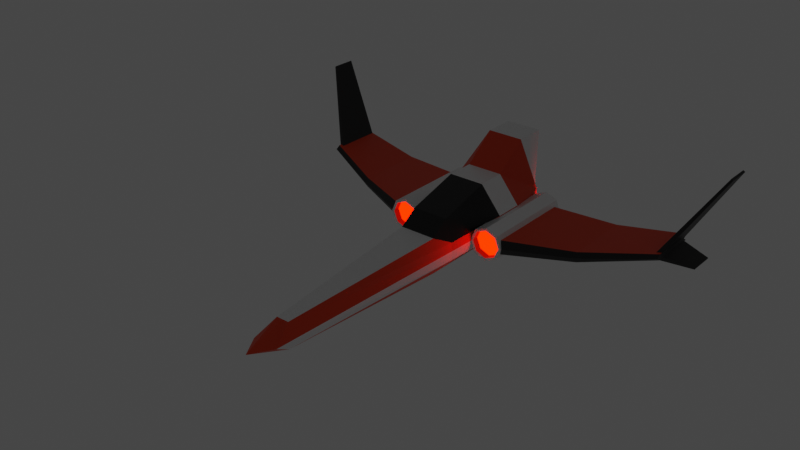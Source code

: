 # Source: Speeder.blend  (saved by Blender 2.90.8; exported with 4.5.12 LTS)
import bpy
from mathutils import Matrix  # noqa: F401  (used for matrix-valued properties, if any)

bpy.ops.wm.read_factory_settings(use_empty=True)
scene = bpy.context.scene
scene.name = 'Scene'

# ---- collections
col_collection = bpy.data.collections.new('Collection'); scene.collection.children.link(col_collection)
col_ship = bpy.data.collections.new('Ship'); scene.collection.children.link(col_ship)

# ---- materials (node trees are filled in below, after node groups)
mat_secondary_001 = bpy.data.materials.new('Secondary.001')
mat_secondary_001.use_transparent_shadow = False
mat_dark_001 = bpy.data.materials.new('Dark.001')
mat_dark_001.use_transparent_shadow = False
mat_base_001 = bpy.data.materials.new('Base.001')
mat_base_001.alpha_threshold = 0.0
mat_base_001.use_transparent_shadow = False
mat_base_001.line_color = (0.0, 0.0, 0.0, 1.0)
mat_trim_001 = bpy.data.materials.new('Trim.001')
mat_trim_001.use_transparent_shadow = False
mat_glass = bpy.data.materials.new('Glass')
mat_glass.use_transparent_shadow = False
mat_glow_001 = bpy.data.materials.new('Glow.001')
mat_glow_001.use_transparent_shadow = False

# ---- material node trees
mat_secondary_001.use_nodes = True; mat_secondary_001.node_tree.nodes.clear()
_N = mat_secondary_001.node_tree.nodes; _L = mat_secondary_001.node_tree.links
n0 = _N.new('ShaderNodeBsdfPrincipled'); n0.name = 'Principled BSDF'; n0.location = (10, 300)
n0.distribution = 'GGX'
n0.subsurface_method = 'BURLEY'
n0.inputs[0].default_value = (0.8, 0.05102, 0.0, 1.0)
n0.inputs[3].default_value = 1.45
n0.inputs[27].default_value = (0.0, 0.0, 0.0, 1.0)
n0.inputs[28].default_value = 1.0
n1 = _N.new('ShaderNodeOutputMaterial'); n1.name = 'Material Output'; n1.location = (300, 300)
_L.new(n0.outputs[0], n1.inputs[0])
n1.is_active_output = True
mat_dark_001.use_nodes = True; mat_dark_001.node_tree.nodes.clear()
_N = mat_dark_001.node_tree.nodes; _L = mat_dark_001.node_tree.links
n0 = _N.new('ShaderNodeBsdfPrincipled'); n0.name = 'Principled BSDF'; n0.location = (10, 300)
n0.distribution = 'GGX'
n0.subsurface_method = 'BURLEY'
n0.inputs[0].default_value = (0.009018, 0.009018, 0.009018, 1.0)
n0.inputs[3].default_value = 1.45
n0.inputs[27].default_value = (0.0, 0.0, 0.0, 1.0)
n0.inputs[28].default_value = 1.0
n1 = _N.new('ShaderNodeOutputMaterial'); n1.name = 'Material Output'; n1.location = (300, 300)
_L.new(n0.outputs[0], n1.inputs[0])
n1.is_active_output = True
mat_base_001.use_nodes = True; mat_base_001.node_tree.nodes.clear()
_N = mat_base_001.node_tree.nodes; _L = mat_base_001.node_tree.links
n0 = _N.new('ShaderNodeOutputMaterial'); n0.name = 'Material Output'; n0.location = (300, 300)
n1 = _N.new('ShaderNodeBsdfPrincipled'); n1.name = 'Principled BSDF'; n1.location = (10, 300)
n1.distribution = 'GGX'
n1.subsurface_method = 'BURLEY'
n1.inputs[0].default_value = (1.0, 1.0, 1.0, 1.0)
n1.inputs[1].default_value = 0.5
n1.inputs[3].default_value = 1.45
n1.inputs[27].default_value = (0.0, 0.0, 0.0, 1.0)
n1.inputs[28].default_value = 1.0
_L.new(n1.outputs[0], n0.inputs[0])
n0.is_active_output = True
mat_trim_001.use_nodes = True; mat_trim_001.node_tree.nodes.clear()
_N = mat_trim_001.node_tree.nodes; _L = mat_trim_001.node_tree.links
n0 = _N.new('ShaderNodeBsdfPrincipled'); n0.name = 'Principled BSDF'; n0.location = (10, 300)
n0.distribution = 'GGX'
n0.subsurface_method = 'BURLEY'
n0.inputs[0].default_value = (1.0, 0.0, 0.003181, 1.0)
n0.inputs[3].default_value = 1.45
n0.inputs[27].default_value = (0.0, 0.0, 0.0, 1.0)
n0.inputs[28].default_value = 1.0
n1 = _N.new('ShaderNodeOutputMaterial'); n1.name = 'Material Output'; n1.location = (300, 300)
_L.new(n0.outputs[0], n1.inputs[0])
n1.is_active_output = True
mat_glass.use_nodes = True; mat_glass.node_tree.nodes.clear()
_N = mat_glass.node_tree.nodes; _L = mat_glass.node_tree.links
n0 = _N.new('ShaderNodeBsdfPrincipled'); n0.name = 'Principled BSDF'; n0.location = (10, 300)
n0.distribution = 'GGX'
n0.subsurface_method = 'BURLEY'
n0.inputs[0].default_value = (0.0, 0.0, 0.0, 1.0)
n0.inputs[2].default_value = 0.2
n0.inputs[3].default_value = 1.45
n0.inputs[27].default_value = (0.0, 0.0, 0.0, 1.0)
n0.inputs[28].default_value = 1.0
n1 = _N.new('ShaderNodeOutputMaterial'); n1.name = 'Material Output'; n1.location = (300, 300)
_L.new(n0.outputs[0], n1.inputs[0])
n1.is_active_output = True
mat_glow_001.use_nodes = True; mat_glow_001.node_tree.nodes.clear()
_N = mat_glow_001.node_tree.nodes; _L = mat_glow_001.node_tree.links
n0 = _N.new('ShaderNodeOutputMaterial'); n0.name = 'Material Output'; n0.location = (300, 300)
n1 = _N.new('ShaderNodeEmission'); n1.name = 'Emission'; n1.location = (10, 300)
n1.inputs[0].default_value = (1.0, 0.004803, 0.0, 1.0)
n1.inputs[1].default_value = 10.0
_L.new(n1.outputs[0], n0.inputs[0])
n0.is_active_output = True

# ---- world
world_world = bpy.data.worlds.new('World'); scene.world = world_world
world_world.use_nodes = True; world_world.node_tree.nodes.clear()
_N = world_world.node_tree.nodes; _L = world_world.node_tree.links
n0 = _N.new('ShaderNodeOutputWorld'); n0.name = 'World Output'; n0.location = (300, 300)
n1 = _N.new('ShaderNodeBackground'); n1.name = 'Background'; n1.location = (10, 300)
n1.inputs[0].default_value = (0.05088, 0.05088, 0.05088, 1.0)
_L.new(n1.outputs[0], n0.inputs[0])
n0.is_active_output = True
world_world.color = (0.05088, 0.05088, 0.05088)
world_world.use_sun_shadow = False
world_world.sun_shadow_jitter_overblur = 0.0

# ---- meshes
me_cube_008 = bpy.data.meshes.new('Cube.008')
me_cube_008.from_pydata([(3.258, 1.414, 0.697), (3.258, 1.414, -0.1084), (3.258, 6.344, 0.697), (3.258, 6.344, -0.1084), (10.42, 4.597, 1.053), (10.42, 4.597, 0.7195), (10.42, 7.355, 1.053), (10.42, 7.355, 0.7195), (6.804, 6.849, 0.579), (6.804, 6.849, 0.009647), (6.804, 3.006, 0.579), (6.804, 3.006, 0.009647), (3.411, 1.236, 0.2943), (3.411, 6.094, 0.2943), (10.42, 7.105, 0.8861), (10.42, 4.347, 0.8861), (6.804, 2.828, 0.2943), (6.804, 6.599, 0.2943), (-3.258, 1.414, 0.697), (-3.258, 1.414, -0.1084), (-3.258, 6.344, 0.697), (-3.258, 6.344, -0.1084), (-10.42, 4.597, 1.053), (-10.42, 4.597, 0.7195), (-10.42, 7.355, 1.053), (-10.42, 7.355, 0.7195), (-6.804, 6.849, 0.579), (-6.804, 6.849, 0.009647), (-6.804, 3.006, 0.579), (-6.804, 3.006, 0.009647), (-3.411, 1.236, 0.2943), (-3.411, 6.094, 0.2943), (-10.42, 7.105, 0.8861), (-10.42, 4.347, 0.8861), (-6.804, 2.828, 0.2943), (-6.804, 6.599, 0.2943), (1.0, 8.111, 3.912), (1.0, 6.578, -1.0), (1.0, -1.0, 1.0), (1.0, -1.0, -1.0), (-1.0, 8.111, 3.912), (-1.0, 6.578, -1.0), (-1.0, -1.0, 1.0), (-1.0, -1.0, -1.0), (1.417, 7.355, 0.582), (-0.7037, -11.59, -0.2534), (0.7037, -11.59, -0.2534), (-1.417, 7.355, 0.582), (-0.3453, -10.48, 0.4643), (1.417, 7.355, 1.082), (0.3453, -10.48, 0.4643), (-1.417, 7.355, 1.082), (1.417, 7.355, 0.08195), (0.3453, -10.48, -0.9712), (-1.417, 7.355, 0.08195), (-0.3453, -10.48, -0.9712), (-1.0, 0.0, -1.0), (1.0, 0.0, 1.695), (-1.0, 0.0, 1.695), (1.0, 0.0, -1.0), (1.417, 0.0, 0.0), (-1.417, 0.0, 0.0), (1.417, 0.0, 0.5), (-1.417, 0.0, 0.5), (-1.417, 0.0, -0.5), (1.417, 0.0, -0.5), (-1.0, 2.994, 2.522), (1.0, 2.994, -1.0), (-2.182, 2.994, 0.582), (-2.182, 2.994, 1.082), (-2.182, 2.994, 0.08195), (-1.0, 2.994, -1.0), (1.0, 2.994, 2.522), (2.182, 2.994, 0.582), (2.182, 2.994, 1.082), (2.182, 2.994, 0.08195), (0.0, 6.578, -1.0), (0.0, -1.0, 1.0), (0.0, -1.0, -1.0), (3.086e-16, 8.111, 3.912), (0.0, 7.355, 0.582), (0.0, -12.76, -0.2534), (0.0, 7.355, 1.082), (0.0, -10.48, 0.4643), (0.0, -10.48, -0.9712), (0.0, 7.355, 0.08195), (0.0, 0.0, -1.0), (0.0, 0.0, 1.695), (0.0, 2.994, 2.522), (0.0, 2.994, -1.0), (-1.0, 6.38, 3.912), (1.0, 6.196, -1.0), (-1.799, 6.973, 0.582), (-1.799, 6.973, 1.082), (-1.799, 6.973, 0.08195), (-1.0, 6.196, -1.0), (1.0, 6.38, 3.912), (1.799, 6.973, 0.582), (1.799, 6.973, 1.082), (1.799, 6.973, 0.08195), (0.0, 6.196, -1.0), (3.086e-16, 6.38, 3.912), (-1.0, 4.595, -1.0), (1.0, 4.595, 2.522), (2.175, 4.595, 0.582), (2.175, 4.595, 1.082), (2.175, 4.595, 0.08195), (0.0, 4.595, -1.0), (0.0, 4.595, 2.522), (-1.0, 4.595, 2.522), (1.0, 4.595, -1.0), (-2.175, 4.595, 0.582), (-2.175, 4.595, 1.082), (-2.175, 4.595, 0.08195), (2.597, 6.69, 1.077), (2.597, 1.208, 1.065), (3.149, 6.69, 0.848), (3.14, 1.208, 0.8397), (3.377, 6.69, 0.296), (3.366, 1.208, 0.296), (3.149, 6.69, -0.256), (3.14, 1.208, -0.2477), (2.597, 6.69, -0.4846), (2.597, 1.208, -0.4729), (2.045, 6.69, -0.256), (2.053, 1.208, -0.2477), (1.816, 6.69, 0.296), (1.828, 1.208, 0.296), (2.045, 6.69, 0.848), (2.053, 1.208, 0.8397), (3.247, 1.208, 0.9459), (2.597, 1.208, 1.215), (3.516, 1.208, 0.296), (3.247, 1.208, -0.3538), (2.597, 1.208, -0.623), (1.947, 1.208, -0.3538), (1.678, 1.208, 0.296), (1.947, 1.208, 0.9459), (3.14, 1.571, 0.8397), (2.597, 1.571, 1.065), (3.366, 1.571, 0.296), (3.14, 1.571, -0.2477), (2.597, 1.571, -0.4729), (2.053, 1.571, -0.2477), (1.828, 1.571, 0.296), (2.053, 1.571, 0.8397), (2.597, 6.69, 1.215), (3.247, 6.69, 0.9459), (3.516, 6.69, 0.296), (3.247, 6.69, -0.3538), (2.597, 6.69, -0.623), (1.947, 6.69, -0.3538), (1.678, 6.69, 0.296), (1.947, 6.69, 0.9459), (2.597, 6.503, 1.077), (3.149, 6.503, 0.848), (3.377, 6.503, 0.296), (3.149, 6.503, -0.256), (2.597, 6.503, -0.4846), (2.045, 6.503, -0.256), (1.816, 6.503, 0.296), (2.045, 6.503, 0.848), (-2.597, 6.69, 1.077), (-2.597, 1.208, 1.065), (-3.149, 6.69, 0.848), (-3.14, 1.208, 0.8397), (-3.377, 6.69, 0.296), (-3.366, 1.208, 0.296), (-3.149, 6.69, -0.256), (-3.14, 1.208, -0.2477), (-2.597, 6.69, -0.4846), (-2.597, 1.208, -0.4729), (-2.045, 6.69, -0.256), (-2.053, 1.208, -0.2477), (-1.816, 6.69, 0.296), (-1.828, 1.208, 0.296), (-2.045, 6.69, 0.848), (-2.053, 1.208, 0.8397), (-3.247, 1.208, 0.9459), (-2.597, 1.208, 1.215), (-3.516, 1.208, 0.296), (-3.247, 1.208, -0.3538), (-2.597, 1.208, -0.623), (-1.947, 1.208, -0.3538), (-1.678, 1.208, 0.296), (-1.947, 1.208, 0.9459), (-3.14, 1.571, 0.8397), (-2.597, 1.571, 1.065), (-3.366, 1.571, 0.296), (-3.14, 1.571, -0.2477), (-2.597, 1.571, -0.4729), (-2.053, 1.571, -0.2477), (-1.828, 1.571, 0.296), (-2.053, 1.571, 0.8397), (-2.597, 6.69, 1.215), (-3.247, 6.69, 0.9459), (-3.516, 6.69, 0.296), (-3.247, 6.69, -0.3538), (-2.597, 6.69, -0.623), (-1.947, 6.69, -0.3538), (-1.678, 6.69, 0.296), (-1.947, 6.69, 0.9459), (-2.597, 6.503, 1.077), (-3.149, 6.503, 0.848), (-3.377, 6.503, 0.296), (-3.149, 6.503, -0.256), (-2.597, 6.503, -0.4846), (-2.045, 6.503, -0.256), (-1.816, 6.503, 0.296), (-2.045, 6.503, 0.848), (1.292e-16, 6.841, 1.769), (1.292e-16, 7.708, 1.494), (0.8391, 6.841, 1.421), (0.645, 7.708, 1.227), (1.187, 6.841, 0.582), (0.9121, 7.708, 0.582), (0.8391, 6.841, -0.2572), (0.645, 7.708, -0.063), (-1.037e-07, 6.841, -0.6047), (-8.16e-08, 7.708, -0.3301), (-0.8391, 6.841, -0.2572), (-0.645, 7.708, -0.063), (-1.187, 6.841, 0.582), (-0.9121, 7.708, 0.582), (-0.8391, 6.841, 1.421), (-0.645, 7.708, 1.227), (0.8391, 7.708, 1.421), (1.292e-16, 7.708, 1.769), (1.187, 7.708, 0.582), (0.8391, 7.708, -0.2572), (-1.037e-07, 7.708, -0.6047), (-0.8391, 7.708, -0.2572), (-1.187, 7.708, 0.582), (-0.8391, 7.708, 1.421), (0.645, 7.399, 1.227), (5.395e-16, 7.399, 1.494), (0.9121, 7.399, 0.582), (0.645, 7.399, -0.063), (-8.16e-08, 7.399, -0.3301), (-0.645, 7.399, -0.063), (-0.9121, 7.399, 0.582), (-0.645, 7.399, 1.227), (0.645, 7.486, 1.227), (4.545e-16, 7.486, 1.494), (0.9121, 7.486, 0.582), (0.645, 7.486, -0.063), (-8.16e-08, 7.486, -0.3301), (-0.645, 7.486, -0.063), (-0.9121, 7.486, 0.582), (-0.645, 7.486, 1.227), (10.33, 4.691, 0.828), (10.12, 4.691, 0.9555), (10.33, 7.291, 0.828), (10.12, 7.291, 0.9555), (12.6, 6.811, 4.799), (12.49, 6.811, 4.862), (12.6, 8.101, 4.799), (12.49, 8.101, 4.862), (-10.39, 4.691, 0.828), (-10.17, 4.691, 0.9555), (-10.39, 7.291, 0.828), (-10.17, 7.291, 0.9555), (-12.66, 6.811, 4.799), (-12.55, 6.811, 4.862), (-12.66, 8.101, 4.799), (-12.55, 8.101, 4.862), (9.964, 4.581, 0.7041), (10.1, 4.581, 0.9308), (9.964, 7.063, 0.7041), (10.1, 7.063, 0.9308), (11.5, 6.356, -0.1606), (11.57, 6.356, -0.03942), (11.5, 7.683, -0.1606), (11.57, 7.683, -0.03942), (-10.02, 4.581, 0.7041), (-10.16, 4.581, 0.9308), (-10.02, 7.063, 0.7041), (-10.16, 7.063, 0.9308), (-11.56, 6.356, -0.1606), (-11.63, 6.356, -0.03942), (-11.56, 7.683, -0.1606), (-11.63, 7.683, -0.03942)], [], [(12, 1, 3, 13), (17, 9, 7, 14), (14, 7, 5, 15), (16, 11, 1, 12), (8, 6, 4, 10), (9, 3, 1, 11), (7, 9, 11, 5), (2, 8, 10, 0), (15, 5, 11, 16), (13, 3, 9, 17), (2, 13, 17, 8), (4, 15, 16, 10), (10, 16, 12, 0), (6, 14, 15, 4), (8, 17, 14, 6), (0, 12, 13, 2), (30, 31, 21, 19), (35, 32, 25, 27), (32, 33, 23, 25), (34, 30, 19, 29), (26, 28, 22, 24), (27, 29, 19, 21), (25, 23, 29, 27), (20, 18, 28, 26), (33, 34, 29, 23), (31, 35, 27, 21), (20, 26, 35, 31), (22, 28, 34, 33), (28, 18, 30, 34), (24, 22, 33, 32), (26, 24, 32, 35), (18, 20, 31, 30), (87, 58, 42, 77), (83, 77, 42, 48), (93, 90, 40, 51), (86, 59, 39, 78), (62, 57, 38), (82, 79, 36, 49), (85, 80, 44, 52), (65, 60, 46, 53), (94, 92, 47, 54), (84, 81, 45, 55), (80, 82, 49, 44), (60, 62, 50, 46), (92, 93, 51, 47), (81, 83, 48, 45), (78, 84, 55, 43), (95, 94, 54, 41), (59, 65, 53, 39), (76, 85, 52, 37), (67, 75, 65, 59), (43, 55, 64, 56), (45, 48, 63, 61), (73, 74, 62, 60), (55, 45, 61, 64), (75, 73, 60, 65), (74, 72, 57, 62), (89, 67, 59, 86), (48, 42, 63), (88, 66, 58, 87), (108, 109, 66, 88), (107, 110, 67, 89), (105, 103, 72, 74), (106, 104, 73, 75), (104, 105, 74, 73), (110, 106, 75, 67), (56, 64, 70, 71), (61, 63, 69, 68), (64, 61, 68, 70), (63, 58, 66, 69), (102, 107, 89, 71), (103, 108, 88, 72), (72, 88, 87, 57), (71, 89, 86, 56), (41, 54, 85, 76), (39, 53, 84, 78), (46, 50, 83, 81), (47, 51, 82, 80), (53, 46, 81, 84), (54, 47, 80, 85), (51, 40, 79, 82), (56, 86, 78, 43), (50, 38, 77, 83), (57, 87, 77, 38), (36, 79, 101, 96), (41, 76, 100, 95), (37, 52, 99, 91), (44, 49, 98, 97), (52, 44, 97, 99), (49, 36, 96, 98), (76, 37, 91, 100), (79, 40, 90, 101), (102, 113, 94, 95), (111, 112, 93, 92), (113, 111, 92, 94), (112, 109, 90, 93), (69, 66, 109, 112), (70, 68, 111, 113), (68, 69, 112, 111), (71, 70, 113, 102), (96, 101, 108, 103), (95, 100, 107, 102), (91, 99, 106, 110), (97, 98, 105, 104), (99, 97, 104, 106), (98, 96, 103, 105), (100, 91, 110, 107), (101, 90, 109, 108), (146, 131, 130, 147), (147, 130, 132, 148), (148, 132, 133, 149), (149, 133, 134, 150), (150, 134, 135, 151), (151, 135, 136, 152), (129, 127, 144, 145), (152, 136, 137, 153), (153, 137, 131, 146), (114, 116, 155, 154), (115, 117, 130, 131), (117, 119, 132, 130), (119, 121, 133, 132), (121, 123, 134, 133), (123, 125, 135, 134), (125, 127, 136, 135), (127, 129, 137, 136), (129, 115, 131, 137), (138, 139, 145, 144, 143, 142, 141, 140), (125, 123, 142, 143), (121, 119, 140, 141), (117, 115, 139, 138), (115, 129, 145, 139), (127, 125, 143, 144), (123, 121, 141, 142), (119, 117, 138, 140), (116, 114, 146, 147), (118, 116, 147, 148), (120, 118, 148, 149), (122, 120, 149, 150), (124, 122, 150, 151), (126, 124, 151, 152), (128, 126, 152, 153), (114, 128, 153, 146), (154, 155, 156, 157, 158, 159, 160, 161), (128, 114, 154, 161), (124, 126, 160, 159), (120, 122, 158, 157), (116, 118, 156, 155), (126, 128, 161, 160), (122, 124, 159, 158), (118, 120, 157, 156), (194, 195, 178, 179), (195, 196, 180, 178), (196, 197, 181, 180), (197, 198, 182, 181), (198, 199, 183, 182), (199, 200, 184, 183), (177, 193, 192, 175), (200, 201, 185, 184), (201, 194, 179, 185), (162, 202, 203, 164), (163, 179, 178, 165), (165, 178, 180, 167), (167, 180, 181, 169), (169, 181, 182, 171), (171, 182, 183, 173), (173, 183, 184, 175), (175, 184, 185, 177), (177, 185, 179, 163), (186, 188, 189, 190, 191, 192, 193, 187), (173, 191, 190, 171), (169, 189, 188, 167), (165, 186, 187, 163), (163, 187, 193, 177), (175, 192, 191, 173), (171, 190, 189, 169), (167, 188, 186, 165), (164, 195, 194, 162), (166, 196, 195, 164), (168, 197, 196, 166), (170, 198, 197, 168), (172, 199, 198, 170), (174, 200, 199, 172), (176, 201, 200, 174), (162, 194, 201, 176), (202, 209, 208, 207, 206, 205, 204, 203), (176, 209, 202, 162), (172, 207, 208, 174), (168, 205, 206, 170), (164, 203, 204, 166), (174, 208, 209, 176), (170, 206, 207, 172), (166, 204, 205, 168), (210, 227, 226, 212), (212, 226, 228, 214), (214, 228, 229, 216), (216, 229, 230, 218), (218, 230, 231, 220), (220, 231, 232, 222), (211, 225, 241, 235), (222, 232, 233, 224), (224, 233, 227, 210), (210, 212, 214, 216, 218, 220, 222, 224), (211, 213, 226, 227), (213, 215, 228, 226), (215, 217, 229, 228), (217, 219, 230, 229), (219, 221, 231, 230), (221, 223, 232, 231), (223, 225, 233, 232), (225, 211, 227, 233), (237, 236, 244, 245), (223, 221, 239, 240), (219, 217, 237, 238), (215, 213, 234, 236), (225, 223, 240, 241), (221, 219, 238, 239), (217, 215, 236, 237), (213, 211, 235, 234), (242, 243, 249, 248, 247, 246, 245, 244), (234, 235, 243, 242), (235, 241, 249, 243), (240, 239, 247, 248), (238, 237, 245, 246), (236, 234, 242, 244), (241, 240, 248, 249), (239, 238, 246, 247), (250, 251, 253, 252), (252, 253, 257, 256), (256, 257, 255, 254), (254, 255, 251, 250), (252, 256, 254, 250), (257, 253, 251, 255), (258, 260, 261, 259), (260, 264, 265, 261), (264, 262, 263, 265), (262, 258, 259, 263), (260, 258, 262, 264), (265, 263, 259, 261), (266, 267, 269, 268), (268, 269, 273, 272), (272, 273, 271, 270), (270, 271, 267, 266), (268, 272, 270, 266), (273, 269, 267, 271), (274, 276, 277, 275), (276, 280, 281, 277), (280, 278, 279, 281), (278, 274, 275, 279), (276, 274, 278, 280), (281, 279, 275, 277), (38, 50, 62), (63, 42, 58)])
me_cube_008.polygons.foreach_set('material_index', [0, 1, 1, 1, 0, 0, 0, 0, 1, 1, 1, 1, 1, 1, 1, 0, 0, 1, 1, 1, 0, 0, 0, 0, 1, 1, 1, 1, 1, 1, 1, 0, 4, 2, 2, 0, 4, 2, 0, 2, 0, 0, 0, 0, 0, 0, 0, 0, 0, 0, 0, 0, 0, 0, 2, 2, 4, 0, 0, 4, 2, 0, 2, 2, 0, 0, 0, 0, 2, 4, 0, 2, 4, 0, 0, 0, 0, 0, 0, 0, 2, 0, 2, 4, 2, 0, 0, 0, 0, 2, 0, 2, 0, 0, 2, 0, 2, 2, 0, 0, 0, 0, 0, 0, 2, 0, 0, 0, 2, 2, 2, 2, 2, 2, 1, 2, 2, 1, 2, 2, 2, 2, 2, 2, 2, 2, 5, 1, 1, 1, 1, 1, 1, 1, 2, 2, 2, 2, 2, 2, 2, 2, 5, 1, 1, 1, 1, 1, 1, 1, 2, 2, 2, 2, 2, 2, 1, 2, 2, 1, 2, 2, 2, 2, 2, 2, 2, 2, 5, 1, 1, 1, 1, 1, 1, 1, 2, 2, 2, 2, 2, 2, 2, 2, 5, 1, 1, 1, 1, 1, 1, 1, 1, 1, 1, 1, 1, 1, 1, 1, 1, 1, 1, 1, 1, 1, 1, 1, 1, 1, 1, 1, 1, 1, 1, 1, 1, 1, 5, 1, 1, 1, 1, 1, 1, 1, 1, 1, 1, 1, 1, 1, 1, 1, 1, 1, 1, 1, 1, 1, 1, 1, 1, 1, 1, 1, 1, 1, 1, 1, 0, 4])
_uv = me_cube_008.uv_layers.new(name='UVMap')
_uv.uv.foreach_set('vector', [0.5, 0.0, 0.625, 0.0, 0.625, 0.25, 0.5, 0.25, 0.5, 0.375, 0.625, 0.375, 0.625, 0.5, 0.5, 0.5, 0.5, 0.5, 0.625, 0.5, 0.625, 0.75, 0.5, 0.75, 0.5, 0.875, 0.625, 0.875, 0.625, 1.0, 0.5, 1.0, 0.25, 0.5, 0.375, 0.5, 0.375, 0.75, 0.25, 0.75, 0.75, 0.5, 0.875, 0.5, 0.875, 0.75, 0.75, 0.75, 0.625, 0.5, 0.75, 0.5, 0.75, 0.75, 0.625, 0.75, 0.125, 0.5, 0.25, 0.5, 0.25, 0.75, 0.125, 0.75, 0.5, 0.75, 0.625, 0.75, 0.625, 0.875, 0.5, 0.875, 0.5, 0.25, 0.625, 0.25, 0.625, 0.375, 0.5, 0.375, 0.375, 0.25, 0.5, 0.25, 0.5, 0.375, 0.375, 0.375, 0.375, 0.75, 0.5, 0.75, 0.5, 0.875, 0.375, 0.875, 0.375, 0.875, 0.5, 0.875, 0.5, 1.0, 0.375, 1.0, 0.375, 0.5, 0.5, 0.5, 0.5, 0.75, 0.375, 0.75, 0.375, 0.375, 0.5, 0.375, 0.5, 0.5, 0.375, 0.5, 0.375, 0.0, 0.5, 0.0, 0.5, 0.25, 0.375, 0.25, 0.5, 0.0, 0.5, 0.25, 0.625, 0.25, 0.625, 0.0, 0.5, 0.375, 0.5, 0.5, 0.625, 0.5, 0.625, 0.375, 0.5, 0.5, 0.5, 0.75, 0.625, 0.75, 0.625, 0.5, 0.5, 0.875, 0.5, 1.0, 0.625, 1.0, 0.625, 0.875, 0.25, 0.5, 0.25, 0.75, 0.375, 0.75, 0.375, 0.5, 0.75, 0.5, 0.75, 0.75, 0.875, 0.75, 0.875, 0.5, 0.625, 0.5, 0.625, 0.75, 0.75, 0.75, 0.75, 0.5, 0.125, 0.5, 0.125, 0.75, 0.25, 0.75, 0.25, 0.5, 0.5, 0.75, 0.5, 0.875, 0.625, 0.875, 0.625, 0.75, 0.5, 0.25, 0.5, 0.375, 0.625, 0.375, 0.625, 0.25, 0.375, 0.25, 0.375, 0.375, 0.5, 0.375, 0.5, 0.25, 0.375, 0.75, 0.375, 0.875, 0.5, 0.875, 0.5, 0.75, 0.375, 0.875, 0.375, 1.0, 0.5, 1.0, 0.5, 0.875, 0.375, 0.5, 0.375, 0.75, 0.5, 0.75, 0.5, 0.5, 0.375, 0.375, 0.375, 0.5, 0.5, 0.5, 0.5, 0.375, 0.375, 0.0, 0.375, 0.25, 0.5, 0.25, 0.5, 0.0, 0.75, 0.625, 0.875, 0.625, 0.875, 0.75, 0.75, 0.75, 0.5625, 0.875, 0.625, 0.875, 0.625, 1.0, 0.5625, 1.0, 0.5625, 0.2188, 0.625, 0.2188, 0.625, 0.25, 0.5625, 0.25, 0.25, 0.625, 0.375, 0.625, 0.375, 0.75, 0.25, 0.75, 0.5625, 0.625, 0.625, 0.625, 0.625, 0.75, 0.5625, 0.375, 0.625, 0.375, 0.625, 0.5, 0.5625, 0.5, 0.4375, 0.375, 0.5, 0.375, 0.5, 0.5, 0.4375, 0.5, 0.4375, 0.625, 0.5, 0.625, 0.5, 0.75, 0.4375, 0.75, 0.4375, 0.2188, 0.5, 0.2188, 0.5, 0.25, 0.4375, 0.25, 0.4375, 0.875, 0.5, 0.875, 0.5, 1.0, 0.4375, 1.0, 0.5, 0.375, 0.5625, 0.375, 0.5625, 0.5, 0.5, 0.5, 0.5, 0.625, 0.5625, 0.625, 0.5625, 0.75, 0.5, 0.75, 0.5, 0.2188, 0.5625, 0.2188, 0.5625, 0.25, 0.5, 0.25, 0.5, 0.875, 0.5625, 0.875, 0.5625, 1.0, 0.5, 1.0, 0.375, 0.875, 0.4375, 0.875, 0.4375, 1.0, 0.375, 1.0, 0.375, 0.2188, 0.4375, 0.2188, 0.4375, 0.25, 0.375, 0.25, 0.375, 0.625, 0.4375, 0.625, 0.4375, 0.75, 0.375, 0.75, 0.375, 0.375, 0.4375, 0.375, 0.4375, 0.5, 0.375, 0.5, 0.375, 0.5625, 0.4375, 0.5625, 0.4375, 0.625, 0.375, 0.625, 0.375, 0.0, 0.4375, 0.0, 0.4375, 0.125, 0.375, 0.125, 0.5, 0.0, 0.5625, 0.0, 0.5625, 0.125, 0.5, 0.125, 0.5, 0.5625, 0.5625, 0.5625, 0.5625, 0.625, 0.5, 0.625, 0.4375, 0.0, 0.5, 0.0, 0.5, 0.125, 0.4375, 0.125, 0.4375, 0.5625, 0.5, 0.5625, 0.5, 0.625, 0.4375, 0.625, 0.5625, 0.5625, 0.625, 0.5625, 0.625, 0.625, 0.5625, 0.625, 0.25, 0.5625, 0.375, 0.5625, 0.375, 0.625, 0.25, 0.625, 0.5625, 0.0, 0.625, 0.0, 0.5625, 0.125, 0.75, 0.5625, 0.875, 0.5625, 0.875, 0.625, 0.75, 0.625, 0.75, 0.5469, 0.875, 0.5469, 0.875, 0.5625, 0.75, 0.5625, 0.25, 0.5469, 0.375, 0.5469, 0.375, 0.5625, 0.25, 0.5625, 0.5625, 0.5469, 0.625, 0.5469, 0.625, 0.5625, 0.5625, 0.5625, 0.4375, 0.5469, 0.5, 0.5469, 0.5, 0.5625, 0.4375, 0.5625, 0.5, 0.5469, 0.5625, 0.5469, 0.5625, 0.5625, 0.5, 0.5625, 0.375, 0.5469, 0.4375, 0.5469, 0.4375, 0.5625, 0.375, 0.5625, 0.375, 0.125, 0.4375, 0.125, 0.4375, 0.1875, 0.375, 0.1875, 0.5, 0.125, 0.5625, 0.125, 0.5625, 0.1875, 0.5, 0.1875, 0.4375, 0.125, 0.5, 0.125, 0.5, 0.1875, 0.4375, 0.1875, 0.5625, 0.125, 0.625, 0.125, 0.625, 0.1875, 0.5625, 0.1875, 0.125, 0.5469, 0.25, 0.5469, 0.25, 0.5625, 0.125, 0.5625, 0.625, 0.5469, 0.75, 0.5469, 0.75, 0.5625, 0.625, 0.5625, 0.625, 0.5625, 0.75, 0.5625, 0.75, 0.625, 0.625, 0.625, 0.125, 0.5625, 0.25, 0.5625, 0.25, 0.625, 0.125, 0.625, 0.375, 0.25, 0.4375, 0.25, 0.4375, 0.375, 0.375, 0.375, 0.375, 0.75, 0.4375, 0.75, 0.4375, 0.875, 0.375, 0.875, 0.5, 0.75, 0.5625, 0.75, 0.5625, 0.875, 0.5, 0.875, 0.5, 0.25, 0.5625, 0.25, 0.5625, 0.375, 0.5, 0.375, 0.4375, 0.75, 0.5, 0.75, 0.5, 0.875, 0.4375, 0.875, 0.4375, 0.25, 0.5, 0.25, 0.5, 0.375, 0.4375, 0.375, 0.5625, 0.25, 0.625, 0.25, 0.625, 0.375, 0.5625, 0.375, 0.125, 0.625, 0.25, 0.625, 0.25, 0.75, 0.125, 0.75, 0.5625, 0.75, 0.625, 0.75, 0.625, 0.875, 0.5625, 0.875, 0.625, 0.625, 0.75, 0.625, 0.75, 0.75, 0.625, 0.75, 0.625, 0.5, 0.75, 0.5, 0.75, 0.5312, 0.625, 0.5312, 0.125, 0.5, 0.25, 0.5, 0.25, 0.5312, 0.125, 0.5312, 0.375, 0.5, 0.4375, 0.5, 0.4375, 0.5312, 0.375, 0.5312, 0.5, 0.5, 0.5625, 0.5, 0.5625, 0.5312, 0.5, 0.5312, 0.4375, 0.5, 0.5, 0.5, 0.5, 0.5312, 0.4375, 0.5312, 0.5625, 0.5, 0.625, 0.5, 0.625, 0.5312, 0.5625, 0.5312, 0.25, 0.5, 0.375, 0.5, 0.375, 0.5312, 0.25, 0.5312, 0.75, 0.5, 0.875, 0.5, 0.875, 0.5312, 0.75, 0.5312, 0.375, 0.2031, 0.4375, 0.2031, 0.4375, 0.2188, 0.375, 0.2188, 0.5, 0.2031, 0.5625, 0.2031, 0.5625, 0.2188, 0.5, 0.2188, 0.4375, 0.2031, 0.5, 0.2031, 0.5, 0.2188, 0.4375, 0.2188, 0.5625, 0.2031, 0.625, 0.2031, 0.625, 0.2188, 0.5625, 0.2188, 0.5625, 0.1875, 0.625, 0.1875, 0.625, 0.2031, 0.5625, 0.2031, 0.4375, 0.1875, 0.5, 0.1875, 0.5, 0.2031, 0.4375, 0.2031, 0.5, 0.1875, 0.5625, 0.1875, 0.5625, 0.2031, 0.5, 0.2031, 0.375, 0.1875, 0.4375, 0.1875, 0.4375, 0.2031, 0.375, 0.2031, 0.625, 0.5312, 0.75, 0.5312, 0.75, 0.5469, 0.625, 0.5469, 0.125, 0.5312, 0.25, 0.5312, 0.25, 0.5469, 0.125, 0.5469, 0.375, 0.5312, 0.4375, 0.5312, 0.4375, 0.5469, 0.375, 0.5469, 0.5, 0.5312, 0.5625, 0.5312, 0.5625, 0.5469, 0.5, 0.5469, 0.4375, 0.5312, 0.5, 0.5312, 0.5, 0.5469, 0.4375, 0.5469, 0.5625, 0.5312, 0.625, 0.5312, 0.625, 0.5469, 0.5625, 0.5469, 0.25, 0.5312, 0.375, 0.5312, 0.375, 0.5469, 0.25, 0.5469, 0.75, 0.5312, 0.875, 0.5312, 0.875, 0.5469, 0.75, 0.5469, 1.0, 0.5, 1.0, 1.0, 0.875, 1.0, 0.875, 0.5, 0.875, 0.5, 0.875, 1.0, 0.75, 1.0, 0.75, 0.5, 0.75, 0.5, 0.75, 1.0, 0.625, 1.0, 0.625, 0.5, 0.625, 0.5, 0.625, 1.0, 0.5, 1.0, 0.5, 0.5, 0.5, 0.5, 0.5, 1.0, 0.375, 1.0, 0.375, 0.5, 0.375, 0.5, 0.375, 1.0, 0.25, 1.0, 0.25, 0.5, 0.108, 0.392, 0.0492, 0.25, 0.0492, 0.25, 0.108, 0.392, 0.25, 0.5, 0.25, 1.0, 0.125, 1.0, 0.125, 0.5, 0.125, 0.5, 0.125, 1.0, 0.0, 1.0, 0.0, 0.5, 0.75, 0.4539, 0.8942, 0.3942, 0.8942, 0.3942, 0.75, 0.4539, 0.25, 0.4508, 0.392, 0.392, 0.4197, 0.4197, 0.25, 0.49, 0.392, 0.392, 0.4508, 0.25, 0.49, 0.25, 0.4197, 0.4197, 0.4508, 0.25, 0.392, 0.108, 0.4197, 0.08029, 0.49, 0.25, 0.392, 0.108, 0.25, 0.0492, 0.25, 0.01, 0.4197, 0.08029, 0.25, 0.0492, 0.108, 0.108, 0.08029, 0.08029, 0.25, 0.01, 0.108, 0.108, 0.0492, 0.25, 0.01, 0.25, 0.08029, 0.08029, 0.0492, 0.25, 0.108, 0.392, 0.08029, 0.4197, 0.01, 0.25, 0.108, 0.392, 0.25, 0.4508, 0.25, 0.49, 0.08029, 0.4197, 0.392, 0.392, 0.25, 0.4508, 0.108, 0.392, 0.0492, 0.25, 0.108, 0.108, 0.25, 0.0492, 0.392, 0.108, 0.4508, 0.25, 0.108, 0.108, 0.25, 0.0492, 0.25, 0.0492, 0.108, 0.108, 0.392, 0.108, 0.4508, 0.25, 0.4508, 0.25, 0.392, 0.108, 0.392, 0.392, 0.25, 0.4508, 0.25, 0.4508, 0.392, 0.392, 0.25, 0.4508, 0.108, 0.392, 0.108, 0.392, 0.25, 0.4508, 0.0492, 0.25, 0.108, 0.108, 0.108, 0.108, 0.0492, 0.25, 0.25, 0.0492, 0.392, 0.108, 0.392, 0.108, 0.25, 0.0492, 0.4508, 0.25, 0.392, 0.392, 0.392, 0.392, 0.4508, 0.25, 0.8942, 0.3942, 0.75, 0.4539, 0.75, 0.49, 0.9197, 0.4197, 0.9539, 0.25, 0.8942, 0.3942, 0.9197, 0.4197, 0.99, 0.25, 0.8942, 0.1058, 0.9539, 0.25, 0.99, 0.25, 0.9197, 0.08029, 0.75, 0.04613, 0.8942, 0.1058, 0.9197, 0.08029, 0.75, 0.01, 0.6058, 0.1058, 0.75, 0.04613, 0.75, 0.01, 0.5803, 0.08029, 0.5461, 0.25, 0.6058, 0.1058, 0.5803, 0.08029, 0.51, 0.25, 0.6058, 0.3942, 0.5461, 0.25, 0.51, 0.25, 0.5803, 0.4197, 0.75, 0.4539, 0.6058, 0.3942, 0.5803, 0.4197, 0.75, 0.49, 0.75, 0.4539, 0.8942, 0.3942, 0.9539, 0.25, 0.8942, 0.1058, 0.75, 0.04613, 0.6058, 0.1058, 0.5461, 0.25, 0.6058, 0.3942, 0.6058, 0.3942, 0.75, 0.4539, 0.75, 0.4539, 0.6058, 0.3942, 0.6058, 0.1058, 0.5461, 0.25, 0.5461, 0.25, 0.6058, 0.1058, 0.8942, 0.1058, 0.75, 0.04613, 0.75, 0.04613, 0.8942, 0.1058, 0.8942, 0.3942, 0.9539, 0.25, 0.9539, 0.25, 0.8942, 0.3942, 0.5461, 0.25, 0.6058, 0.3942, 0.6058, 0.3942, 0.5461, 0.25, 0.75, 0.04613, 0.6058, 0.1058, 0.6058, 0.1058, 0.75, 0.04613, 0.9539, 0.25, 0.8942, 0.1058, 0.8942, 0.1058, 0.9539, 0.25, 1.0, 0.5, 0.875, 0.5, 0.875, 1.0, 1.0, 1.0, 0.875, 0.5, 0.75, 0.5, 0.75, 1.0, 0.875, 1.0, 0.75, 0.5, 0.625, 0.5, 0.625, 1.0, 0.75, 1.0, 0.625, 0.5, 0.5, 0.5, 0.5, 1.0, 0.625, 1.0, 0.5, 0.5, 0.375, 0.5, 0.375, 1.0, 0.5, 1.0, 0.375, 0.5, 0.25, 0.5, 0.25, 1.0, 0.375, 1.0, 0.108, 0.392, 0.108, 0.392, 0.0492, 0.25, 0.0492, 0.25, 0.25, 0.5, 0.125, 0.5, 0.125, 1.0, 0.25, 1.0, 0.125, 0.5, 0.0, 0.5, 0.0, 1.0, 0.125, 1.0, 0.75, 0.4539, 0.75, 0.4539, 0.8942, 0.3942, 0.8942, 0.3942, 0.25, 0.4508, 0.25, 0.49, 0.4197, 0.4197, 0.392, 0.392, 0.392, 0.392, 0.4197, 0.4197, 0.49, 0.25, 0.4508, 0.25, 0.4508, 0.25, 0.49, 0.25, 0.4197, 0.08029, 0.392, 0.108, 0.392, 0.108, 0.4197, 0.08029, 0.25, 0.01, 0.25, 0.0492, 0.25, 0.0492, 0.25, 0.01, 0.08029, 0.08029, 0.108, 0.108, 0.108, 0.108, 0.08029, 0.08029, 0.01, 0.25, 0.0492, 0.25, 0.0492, 0.25, 0.01, 0.25, 0.08029, 0.4197, 0.108, 0.392, 0.108, 0.392, 0.08029, 0.4197, 0.25, 0.49, 0.25, 0.4508, 0.392, 0.392, 0.4508, 0.25, 0.392, 0.108, 0.25, 0.0492, 0.108, 0.108, 0.0492, 0.25, 0.108, 0.392, 0.25, 0.4508, 0.108, 0.108, 0.108, 0.108, 0.25, 0.0492, 0.25, 0.0492, 0.392, 0.108, 0.392, 0.108, 0.4508, 0.25, 0.4508, 0.25, 0.392, 0.392, 0.392, 0.392, 0.25, 0.4508, 0.25, 0.4508, 0.25, 0.4508, 0.25, 0.4508, 0.108, 0.392, 0.108, 0.392, 0.0492, 0.25, 0.0492, 0.25, 0.108, 0.108, 0.108, 0.108, 0.25, 0.0492, 0.25, 0.0492, 0.392, 0.108, 0.392, 0.108, 0.4508, 0.25, 0.4508, 0.25, 0.392, 0.392, 0.392, 0.392, 0.8942, 0.3942, 0.9197, 0.4197, 0.75, 0.49, 0.75, 0.4539, 0.9539, 0.25, 0.99, 0.25, 0.9197, 0.4197, 0.8942, 0.3942, 0.8942, 0.1058, 0.9197, 0.08029, 0.99, 0.25, 0.9539, 0.25, 0.75, 0.04613, 0.75, 0.01, 0.9197, 0.08029, 0.8942, 0.1058, 0.6058, 0.1058, 0.5803, 0.08029, 0.75, 0.01, 0.75, 0.04613, 0.5461, 0.25, 0.51, 0.25, 0.5803, 0.08029, 0.6058, 0.1058, 0.6058, 0.3942, 0.5803, 0.4197, 0.51, 0.25, 0.5461, 0.25, 0.75, 0.4539, 0.75, 0.49, 0.5803, 0.4197, 0.6058, 0.3942, 0.75, 0.4539, 0.6058, 0.3942, 0.5461, 0.25, 0.6058, 0.1058, 0.75, 0.04613, 0.8942, 0.1058, 0.9539, 0.25, 0.8942, 0.3942, 0.6058, 0.3942, 0.6058, 0.3942, 0.75, 0.4539, 0.75, 0.4539, 0.6058, 0.1058, 0.6058, 0.1058, 0.5461, 0.25, 0.5461, 0.25, 0.8942, 0.1058, 0.8942, 0.1058, 0.75, 0.04613, 0.75, 0.04613, 0.8942, 0.3942, 0.8942, 0.3942, 0.9539, 0.25, 0.9539, 0.25, 0.5461, 0.25, 0.5461, 0.25, 0.6058, 0.3942, 0.6058, 0.3942, 0.75, 0.04613, 0.75, 0.04613, 0.6058, 0.1058, 0.6058, 0.1058, 0.9539, 0.25, 0.9539, 0.25, 0.8942, 0.1058, 0.8942, 0.1058, 1.0, 0.5, 1.0, 1.0, 0.875, 1.0, 0.875, 0.5, 0.875, 0.5, 0.875, 1.0, 0.75, 1.0, 0.75, 0.5, 0.75, 0.5, 0.75, 1.0, 0.625, 1.0, 0.625, 0.5, 0.625, 0.5, 0.625, 1.0, 0.5, 1.0, 0.5, 0.5, 0.5, 0.5, 0.5, 1.0, 0.375, 1.0, 0.375, 0.5, 0.375, 0.5, 0.375, 1.0, 0.25, 1.0, 0.25, 0.5, 0.25, 0.4345, 0.1196, 0.3804, 0.1196, 0.3804, 0.25, 0.4345, 0.25, 0.5, 0.25, 1.0, 0.125, 1.0, 0.125, 0.5, 0.125, 0.5, 0.125, 1.0, 0.0, 1.0, 0.0, 0.5, 0.75, 0.49, 0.9197, 0.4197, 0.99, 0.25, 0.9197, 0.08029, 0.75, 0.01, 0.5803, 0.08029, 0.51, 0.25, 0.5803, 0.4197, 0.25, 0.4345, 0.3804, 0.3804, 0.4197, 0.4197, 0.25, 0.49, 0.3804, 0.3804, 0.4345, 0.25, 0.49, 0.25, 0.4197, 0.4197, 0.4345, 0.25, 0.3804, 0.1196, 0.4197, 0.08029, 0.49, 0.25, 0.3804, 0.1196, 0.25, 0.06553, 0.25, 0.01, 0.4197, 0.08029, 0.25, 0.06553, 0.1196, 0.1196, 0.08029, 0.08029, 0.25, 0.01, 0.1196, 0.1196, 0.06553, 0.25, 0.01, 0.25, 0.08029, 0.08029, 0.06553, 0.25, 0.1196, 0.3804, 0.08029, 0.4197, 0.01, 0.25, 0.1196, 0.3804, 0.25, 0.4345, 0.25, 0.49, 0.08029, 0.4197, 0.3804, 0.1196, 0.4345, 0.25, 0.4345, 0.25, 0.3804, 0.1196, 0.06553, 0.25, 0.1196, 0.1196, 0.1196, 0.1196, 0.06553, 0.25, 0.25, 0.06553, 0.3804, 0.1196, 0.3804, 0.1196, 0.25, 0.06553, 0.4345, 0.25, 0.3804, 0.3804, 0.3804, 0.3804, 0.4345, 0.25, 0.1196, 0.3804, 0.06553, 0.25, 0.06553, 0.25, 0.1196, 0.3804, 0.1196, 0.1196, 0.25, 0.06553, 0.25, 0.06553, 0.1196, 0.1196, 0.3804, 0.1196, 0.4345, 0.25, 0.4345, 0.25, 0.3804, 0.1196, 0.3804, 0.3804, 0.25, 0.4345, 0.25, 0.4345, 0.3804, 0.3804, 0.3804, 0.3804, 0.25, 0.4345, 0.1196, 0.3804, 0.06553, 0.25, 0.1196, 0.1196, 0.25, 0.06553, 0.3804, 0.1196, 0.4345, 0.25, 0.3804, 0.3804, 0.25, 0.4345, 0.25, 0.4345, 0.3804, 0.3804, 0.25, 0.4345, 0.1196, 0.3804, 0.1196, 0.3804, 0.25, 0.4345, 0.06553, 0.25, 0.1196, 0.1196, 0.1196, 0.1196, 0.06553, 0.25, 0.25, 0.06553, 0.3804, 0.1196, 0.3804, 0.1196, 0.25, 0.06553, 0.4345, 0.25, 0.3804, 0.3804, 0.3804, 0.3804, 0.4345, 0.25, 0.1196, 0.3804, 0.06553, 0.25, 0.06553, 0.25, 0.1196, 0.3804, 0.1196, 0.1196, 0.25, 0.06553, 0.25, 0.06553, 0.1196, 0.1196, 0.375, 0.0, 0.625, 0.0, 0.625, 0.25, 0.375, 0.25, 0.375, 0.25, 0.625, 0.25, 0.625, 0.5, 0.375, 0.5, 0.375, 0.5, 0.625, 0.5, 0.625, 0.75, 0.375, 0.75, 0.375, 0.75, 0.625, 0.75, 0.625, 1.0, 0.375, 1.0, 0.125, 0.5, 0.375, 0.5, 0.375, 0.75, 0.125, 0.75, 0.625, 0.5, 0.875, 0.5, 0.875, 0.75, 0.625, 0.75, 0.375, 0.0, 0.375, 0.25, 0.625, 0.25, 0.625, 0.0, 0.375, 0.25, 0.375, 0.5, 0.625, 0.5, 0.625, 0.25, 0.375, 0.5, 0.375, 0.75, 0.625, 0.75, 0.625, 0.5, 0.375, 0.75, 0.375, 1.0, 0.625, 1.0, 0.625, 0.75, 0.125, 0.5, 0.125, 0.75, 0.375, 0.75, 0.375, 0.5, 0.625, 0.5, 0.625, 0.75, 0.875, 0.75, 0.875, 0.5, 0.375, 0.0, 0.625, 0.0, 0.625, 0.25, 0.375, 0.25, 0.375, 0.25, 0.625, 0.25, 0.625, 0.5, 0.375, 0.5, 0.375, 0.5, 0.625, 0.5, 0.625, 0.75, 0.375, 0.75, 0.375, 0.75, 0.625, 0.75, 0.625, 1.0, 0.375, 1.0, 0.125, 0.5, 0.375, 0.5, 0.375, 0.75, 0.125, 0.75, 0.625, 0.5, 0.875, 0.5, 0.875, 0.75, 0.625, 0.75, 0.375, 0.0, 0.375, 0.25, 0.625, 0.25, 0.625, 0.0, 0.375, 0.25, 0.375, 0.5, 0.625, 0.5, 0.625, 0.25, 0.375, 0.5, 0.375, 0.75, 0.625, 0.75, 0.625, 0.5, 0.375, 0.75, 0.375, 1.0, 0.625, 1.0, 0.625, 0.75, 0.125, 0.5, 0.125, 0.75, 0.375, 0.75, 0.375, 0.5, 0.625, 0.5, 0.625, 0.75, 0.875, 0.75, 0.875, 0.5, 0.625, 0.75, 0.5625, 0.75, 0.5625, 0.625, 0.5625, 0.125, 0.625, 0.0, 0.625, 0.125])
me_cube_008.materials.append(mat_secondary_001)
me_cube_008.materials.append(mat_dark_001)
me_cube_008.materials.append(mat_base_001)
me_cube_008.materials.append(mat_trim_001)
me_cube_008.materials.append(mat_glass)
me_cube_008.materials.append(mat_glow_001)
me_cube_008.use_remesh_fix_poles = True
me_cube_008.use_remesh_preserve_attributes = False
me_cube_008.use_mirror_vertex_groups = False
me_cube_008.update()

# ---- objects
ob_speeder = bpy.data.objects.new('Speeder', me_cube_008)

# ---- transforms, parenting, visibility, modifiers, constraints
ob_speeder.location = (0.0, 0.0, 0.9707)
ob_speeder.scale = (0.2578, 0.2578, 0.2578)
ob_speeder.lineart.crease_threshold = 0.0

# ---- collection membership
col_ship.objects.link(ob_speeder)

# ---- scene / render settings (as saved in the file)
scene.frame_start = 1; scene.frame_end = 250; scene.frame_set(1)
scene.render.engine = 'BLENDER_EEVEE_NEXT'
scene.cycles.use_denoising = False
scene.cycles.samples = 128
scene.cycles.sampling_pattern = 'TABULATED_SOBOL'
scene.cycles.use_adaptive_sampling = False
scene.cycles.use_light_tree = False
scene.eevee.taa_samples = 64
scene.eevee.use_gtao = True
scene.eevee.use_raytracing = True
scene.view_settings.view_transform = 'Filmic'
bpy.context.view_layer.update()

# ---- added for rendering (the .blend has no active camera): camera
cam_auto = bpy.data.cameras.new('AutoCamera')
cam_auto.lens = 50.0
cam_auto.sensor_width = 36.0
cam_auto.clip_end = 1000.0
ob_auto_camera = bpy.data.objects.new('AutoCamera', cam_auto)
scene.collection.objects.link(ob_auto_camera)
ob_auto_camera.location = (7.9343, -10.1303, 7.82217)
ob_auto_camera.rotation_euler = (1.09748, -7.21219e-08, 0.694738)
scene.camera = ob_auto_camera
bpy.context.view_layer.update()
